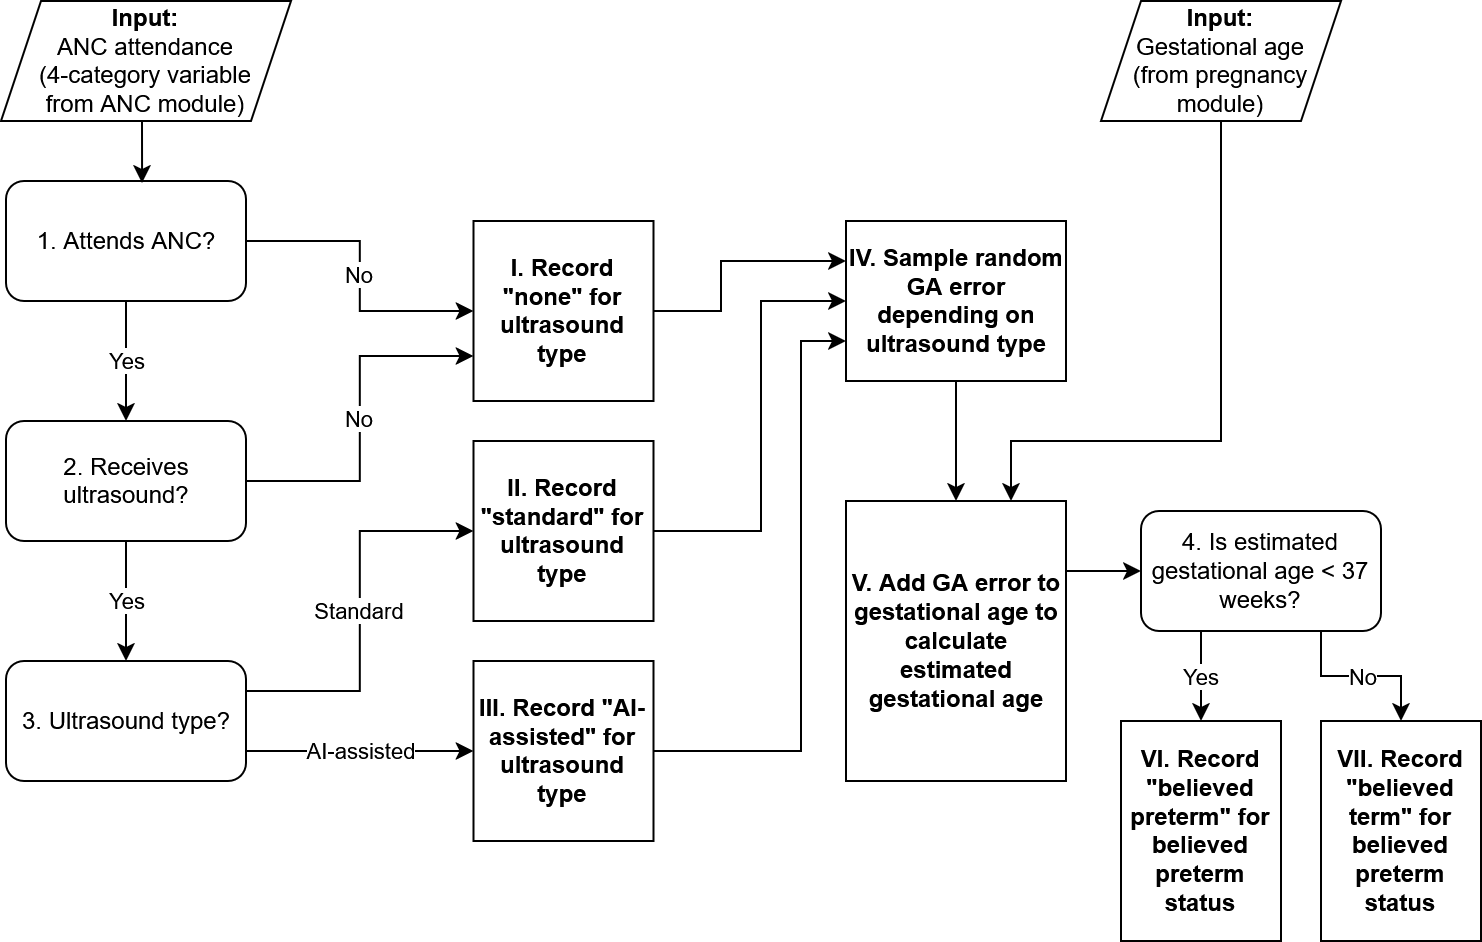

The diagram above was exported from draw.io. Its source (the exported page's mxGraphModel, read from the mxfile embedded in the PNG):
<mxGraphModel dx="2066" dy="1143" grid="1" gridSize="10" guides="1" tooltips="1" connect="1" arrows="1" fold="1" page="1" pageScale="1" pageWidth="850" pageHeight="1100" math="0" shadow="0">
  <root>
    <mxCell id="0" />
    <mxCell id="1" parent="0" />
    <mxCell id="b96hWsffFKzJGg2DkAKu-9" value="No" style="edgeStyle=orthogonalEdgeStyle;rounded=0;orthogonalLoop=1;jettySize=auto;html=1;entryX=0;entryY=0.5;entryDx=0;entryDy=0;" parent="1" source="b96hWsffFKzJGg2DkAKu-5" target="b96hWsffFKzJGg2DkAKu-8" edge="1">
      <mxGeometry relative="1" as="geometry" />
    </mxCell>
    <mxCell id="b96hWsffFKzJGg2DkAKu-10" value="Yes" style="edgeStyle=orthogonalEdgeStyle;rounded=0;orthogonalLoop=1;jettySize=auto;html=1;entryX=0.5;entryY=0;entryDx=0;entryDy=0;" parent="1" source="b96hWsffFKzJGg2DkAKu-5" target="b96hWsffFKzJGg2DkAKu-6" edge="1">
      <mxGeometry relative="1" as="geometry" />
    </mxCell>
    <mxCell id="b96hWsffFKzJGg2DkAKu-5" value="1. Attends ANC?" style="rounded=1;whiteSpace=wrap;html=1;" parent="1" vertex="1">
      <mxGeometry x="82.5" y="120" width="120" height="60" as="geometry" />
    </mxCell>
    <mxCell id="b96hWsffFKzJGg2DkAKu-11" value="Yes" style="edgeStyle=orthogonalEdgeStyle;rounded=0;orthogonalLoop=1;jettySize=auto;html=1;entryX=0.5;entryY=0;entryDx=0;entryDy=0;" parent="1" source="b96hWsffFKzJGg2DkAKu-6" target="b96hWsffFKzJGg2DkAKu-7" edge="1">
      <mxGeometry relative="1" as="geometry" />
    </mxCell>
    <mxCell id="b96hWsffFKzJGg2DkAKu-12" value="No" style="edgeStyle=orthogonalEdgeStyle;rounded=0;orthogonalLoop=1;jettySize=auto;html=1;entryX=0;entryY=0.75;entryDx=0;entryDy=0;" parent="1" source="b96hWsffFKzJGg2DkAKu-6" target="b96hWsffFKzJGg2DkAKu-8" edge="1">
      <mxGeometry relative="1" as="geometry" />
    </mxCell>
    <mxCell id="b96hWsffFKzJGg2DkAKu-6" value="2. Receives ultrasound?" style="rounded=1;whiteSpace=wrap;html=1;" parent="1" vertex="1">
      <mxGeometry x="82.5" y="240" width="120" height="60" as="geometry" />
    </mxCell>
    <mxCell id="b96hWsffFKzJGg2DkAKu-16" value="Standard" style="edgeStyle=orthogonalEdgeStyle;rounded=0;orthogonalLoop=1;jettySize=auto;html=1;exitX=1;exitY=0.25;exitDx=0;exitDy=0;entryX=0;entryY=0.5;entryDx=0;entryDy=0;" parent="1" source="b96hWsffFKzJGg2DkAKu-7" target="b96hWsffFKzJGg2DkAKu-13" edge="1">
      <mxGeometry relative="1" as="geometry" />
    </mxCell>
    <mxCell id="WjbENcGr389c0pGf7s2t-9" value="AI-assisted" style="edgeStyle=orthogonalEdgeStyle;rounded=0;orthogonalLoop=1;jettySize=auto;html=1;exitX=1;exitY=0.75;exitDx=0;exitDy=0;entryX=0;entryY=0.5;entryDx=0;entryDy=0;" parent="1" source="b96hWsffFKzJGg2DkAKu-7" target="b96hWsffFKzJGg2DkAKu-14" edge="1">
      <mxGeometry relative="1" as="geometry">
        <mxPoint x="292.5" y="405" as="targetPoint" />
      </mxGeometry>
    </mxCell>
    <mxCell id="b96hWsffFKzJGg2DkAKu-7" value="3. Ultrasound type?" style="rounded=1;whiteSpace=wrap;html=1;" parent="1" vertex="1">
      <mxGeometry x="82.5" y="360" width="120" height="60" as="geometry" />
    </mxCell>
    <mxCell id="WjbENcGr389c0pGf7s2t-25" style="edgeStyle=orthogonalEdgeStyle;rounded=0;orthogonalLoop=1;jettySize=auto;html=1;exitX=1;exitY=0.5;exitDx=0;exitDy=0;entryX=0;entryY=0.25;entryDx=0;entryDy=0;" parent="1" source="b96hWsffFKzJGg2DkAKu-8" target="b96hWsffFKzJGg2DkAKu-19" edge="1">
      <mxGeometry relative="1" as="geometry">
        <Array as="points">
          <mxPoint x="440" y="185" />
          <mxPoint x="440" y="160" />
        </Array>
      </mxGeometry>
    </mxCell>
    <mxCell id="b96hWsffFKzJGg2DkAKu-8" value="I. Record &quot;none&quot; for ultrasound type" style="whiteSpace=wrap;html=1;aspect=fixed;fontStyle=1" parent="1" vertex="1">
      <mxGeometry x="316.25" y="140" width="90" height="90" as="geometry" />
    </mxCell>
    <mxCell id="b96hWsffFKzJGg2DkAKu-21" style="edgeStyle=orthogonalEdgeStyle;rounded=0;orthogonalLoop=1;jettySize=auto;html=1;entryX=0;entryY=0.5;entryDx=0;entryDy=0;" parent="1" source="b96hWsffFKzJGg2DkAKu-13" target="b96hWsffFKzJGg2DkAKu-19" edge="1">
      <mxGeometry relative="1" as="geometry">
        <Array as="points">
          <mxPoint x="460" y="295" />
          <mxPoint x="460" y="180" />
        </Array>
      </mxGeometry>
    </mxCell>
    <mxCell id="b96hWsffFKzJGg2DkAKu-13" value="II. Record &quot;standard&quot; for ultrasound type" style="whiteSpace=wrap;html=1;aspect=fixed;fontStyle=1" parent="1" vertex="1">
      <mxGeometry x="316.25" y="250" width="90" height="90" as="geometry" />
    </mxCell>
    <mxCell id="WjbENcGr389c0pGf7s2t-26" style="edgeStyle=orthogonalEdgeStyle;rounded=0;orthogonalLoop=1;jettySize=auto;html=1;exitX=1;exitY=0.5;exitDx=0;exitDy=0;entryX=0;entryY=0.75;entryDx=0;entryDy=0;" parent="1" source="b96hWsffFKzJGg2DkAKu-14" target="b96hWsffFKzJGg2DkAKu-19" edge="1">
      <mxGeometry relative="1" as="geometry">
        <Array as="points">
          <mxPoint x="480" y="405" />
          <mxPoint x="480" y="200" />
        </Array>
      </mxGeometry>
    </mxCell>
    <mxCell id="b96hWsffFKzJGg2DkAKu-14" value="III. Record &quot;AI-assisted&quot; for ultrasound type" style="whiteSpace=wrap;html=1;aspect=fixed;fontStyle=1" parent="1" vertex="1">
      <mxGeometry x="316.25" y="360" width="90" height="90" as="geometry" />
    </mxCell>
    <mxCell id="WjbENcGr389c0pGf7s2t-13" value="" style="edgeStyle=orthogonalEdgeStyle;rounded=0;orthogonalLoop=1;jettySize=auto;html=1;" parent="1" source="b96hWsffFKzJGg2DkAKu-19" target="WjbENcGr389c0pGf7s2t-12" edge="1">
      <mxGeometry relative="1" as="geometry" />
    </mxCell>
    <mxCell id="b96hWsffFKzJGg2DkAKu-19" value="&lt;b&gt;IV. Sample random GA error depending on ultrasound type&lt;/b&gt;" style="rounded=0;whiteSpace=wrap;html=1;" parent="1" vertex="1">
      <mxGeometry x="502.5" y="140" width="110" height="80" as="geometry" />
    </mxCell>
    <mxCell id="WjbENcGr389c0pGf7s2t-1" value="&lt;b&gt;Input:&lt;/b&gt;&lt;div&gt;ANC attendance&lt;div&gt;(4-category variable&lt;/div&gt;&lt;div&gt;from&amp;nbsp;&lt;span style=&quot;background-color: transparent; color: light-dark(rgb(0, 0, 0), rgb(255, 255, 255));&quot;&gt;ANC module)&lt;/span&gt;&lt;/div&gt;&lt;/div&gt;" style="rounded=0;whiteSpace=wrap;html=1;shape=parallelogram;fixedSize=1;perimeter=parallelogramPerimeter;" parent="1" vertex="1">
      <mxGeometry x="80" y="30" width="145" height="60" as="geometry" />
    </mxCell>
    <mxCell id="WjbENcGr389c0pGf7s2t-7" value="VI. Record &quot;believed preterm&quot; for believed preterm status" style="rounded=0;whiteSpace=wrap;html=1;fontStyle=1" parent="1" vertex="1">
      <mxGeometry x="640" y="390" width="80" height="110" as="geometry" />
    </mxCell>
    <mxCell id="WjbENcGr389c0pGf7s2t-20" value="Yes" style="edgeStyle=orthogonalEdgeStyle;rounded=0;orthogonalLoop=1;jettySize=auto;html=1;exitX=0.25;exitY=1;exitDx=0;exitDy=0;entryX=0.5;entryY=0;entryDx=0;entryDy=0;" parent="1" source="WjbENcGr389c0pGf7s2t-11" target="WjbENcGr389c0pGf7s2t-7" edge="1">
      <mxGeometry relative="1" as="geometry" />
    </mxCell>
    <mxCell id="WjbENcGr389c0pGf7s2t-21" value="No" style="edgeStyle=orthogonalEdgeStyle;rounded=0;orthogonalLoop=1;jettySize=auto;html=1;exitX=0.75;exitY=1;exitDx=0;exitDy=0;entryX=0.5;entryY=0;entryDx=0;entryDy=0;" parent="1" source="WjbENcGr389c0pGf7s2t-11" target="WjbENcGr389c0pGf7s2t-16" edge="1">
      <mxGeometry relative="1" as="geometry" />
    </mxCell>
    <mxCell id="WjbENcGr389c0pGf7s2t-11" value="4. Is estimated gestational age &amp;lt; 37 weeks?" style="rounded=1;whiteSpace=wrap;html=1;" parent="1" vertex="1">
      <mxGeometry x="650" y="285" width="120" height="60" as="geometry" />
    </mxCell>
    <mxCell id="WjbENcGr389c0pGf7s2t-22" style="edgeStyle=orthogonalEdgeStyle;rounded=0;orthogonalLoop=1;jettySize=auto;html=1;exitX=1;exitY=0.25;exitDx=0;exitDy=0;" parent="1" source="WjbENcGr389c0pGf7s2t-12" target="WjbENcGr389c0pGf7s2t-11" edge="1">
      <mxGeometry relative="1" as="geometry" />
    </mxCell>
    <mxCell id="WjbENcGr389c0pGf7s2t-12" value="&lt;b&gt;V. Add GA error to gestational age to calculate estimated gestational age&lt;/b&gt;" style="rounded=0;whiteSpace=wrap;html=1;" parent="1" vertex="1">
      <mxGeometry x="502.5" y="280" width="110" height="140" as="geometry" />
    </mxCell>
    <mxCell id="WjbENcGr389c0pGf7s2t-19" style="edgeStyle=orthogonalEdgeStyle;rounded=0;orthogonalLoop=1;jettySize=auto;html=1;exitX=0.5;exitY=1;exitDx=0;exitDy=0;entryX=0.75;entryY=0;entryDx=0;entryDy=0;" parent="1" source="WjbENcGr389c0pGf7s2t-14" target="WjbENcGr389c0pGf7s2t-12" edge="1">
      <mxGeometry relative="1" as="geometry">
        <Array as="points">
          <mxPoint x="690" y="250" />
          <mxPoint x="585" y="250" />
        </Array>
      </mxGeometry>
    </mxCell>
    <mxCell id="WjbENcGr389c0pGf7s2t-14" value="&lt;b&gt;Input:&lt;/b&gt;&lt;div&gt;Gestational age&lt;/div&gt;&lt;div&gt;(from pregnancy module)&lt;/div&gt;" style="shape=parallelogram;perimeter=parallelogramPerimeter;whiteSpace=wrap;html=1;fixedSize=1;" parent="1" vertex="1">
      <mxGeometry x="630" y="30" width="120" height="60" as="geometry" />
    </mxCell>
    <mxCell id="WjbENcGr389c0pGf7s2t-16" value="VII. Record &quot;believed term&quot; for believed preterm status" style="rounded=0;whiteSpace=wrap;html=1;fontStyle=1" parent="1" vertex="1">
      <mxGeometry x="740" y="390" width="80" height="110" as="geometry" />
    </mxCell>
    <mxCell id="WjbENcGr389c0pGf7s2t-18" style="edgeStyle=orthogonalEdgeStyle;rounded=0;orthogonalLoop=1;jettySize=auto;html=1;exitX=0.5;exitY=1;exitDx=0;exitDy=0;entryX=0.567;entryY=0.017;entryDx=0;entryDy=0;entryPerimeter=0;" parent="1" source="WjbENcGr389c0pGf7s2t-1" target="b96hWsffFKzJGg2DkAKu-5" edge="1">
      <mxGeometry relative="1" as="geometry" />
    </mxCell>
  </root>
</mxGraphModel>